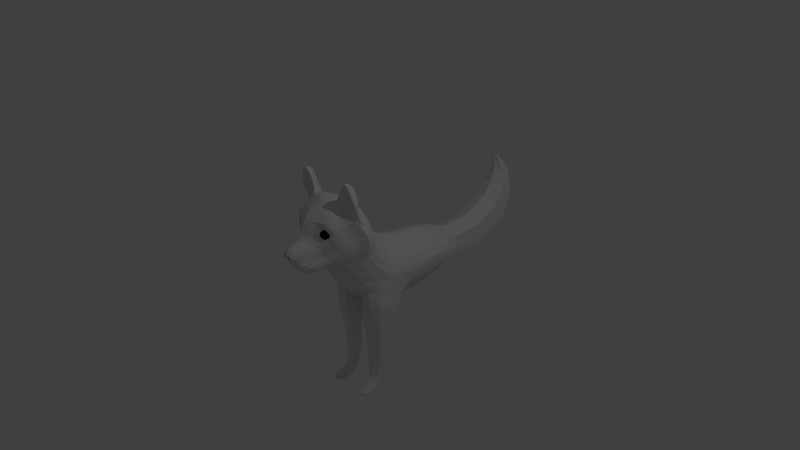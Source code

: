 # Source: husky2.blend  (saved by Blender 2.79.0; exported with 4.5.12 LTS)
import bpy
from mathutils import Matrix  # noqa: F401  (used for matrix-valued properties, if any)

bpy.ops.wm.read_factory_settings(use_empty=True)
scene = bpy.context.scene
scene.name = 'Scene'

# ---- collections
col_collection_1 = bpy.data.collections.new('Collection 1'); scene.collection.children.link(col_collection_1)

# ---- world
world_world = bpy.data.worlds.new('World'); scene.world = world_world
world_world.color = (0.05088, 0.05088, 0.05088)
world_world.use_sun_shadow = False
world_world.sun_shadow_jitter_overblur = 0.0
world_world.cycles.sampling_method = 'MANUAL'

# ---- cameras
cam_camera = bpy.data.cameras.new('Camera')
cam_camera.clip_end = 100.0
cam_camera.lens = 35.0
cam_camera.sensor_width = 32.0
cam_camera.sensor_height = 18.0
cam_camera.ortho_scale = 7.314
cam_camera.dof.focus_distance = 0.0
cam_camera.dof.aperture_fstop = 128.0

# ---- lights
light_lamp = bpy.data.lights.new('Lamp', 'POINT')
light_lamp.transmission_factor = 0.0
light_lamp.cutoff_distance = 30.0
light_lamp.energy = 100.0
light_lamp.shadow_buffer_clip_start = 1.001
light_lamp.shadow_soft_size = 0.1
light_lamp.shadow_maximum_resolution = 0.006
light_lamp.use_absolute_resolution = True

# ---- meshes
me_plane = bpy.data.meshes.new('Plane')
me_plane.from_pydata([(-1.429, -3.61, -5.341), (-1.569, -3.738, -5.195), (-1.704, -3.839, -5.135), (-1.699, -3.98, -5.102), (-1.676, -4.159, -5.175), (-1.591, -4.327, -5.275), (-1.396, -4.443, -5.341), (-1.205, -4.327, -5.421), (-1.098, -4.159, -5.514), (-1.065, -3.98, -5.54), (-1.093, -3.823, -5.527), (-1.2, -3.643, -5.401), (-1.441, -3.475, -5.345), (-1.63, -3.647, -5.148), (-1.811, -3.783, -5.068), (-1.803, -3.972, -5.023), (-1.774, -4.213, -5.121), (-1.659, -4.439, -5.255), (-1.396, -4.595, -5.345), (-1.14, -4.439, -5.452), (-0.9964, -4.213, -5.577), (-0.9517, -3.972, -5.613), (-0.989, -3.761, -5.595), (-1.133, -3.52, -5.425), (-1.365, -3.269, -5.412), (-1.662, -3.443, -5.165), (-1.918, -3.727, -5.001), (-1.908, -3.964, -4.944), (-1.871, -4.267, -5.068), (-1.766, -4.517, -5.236), (-1.372, -4.794, -5.349), (-0.91, -4.55, -5.541), (-0.8157, -4.337, -5.655), (-0.6876, -3.972, -5.736), (-0.6182, -3.628, -5.768), (-1.03, -3.351, -5.601), (-1.247, -2.884, -5.596), (-1.657, -3.143, -5.156), (-1.972, -3.558, -4.897), (-2.028, -3.901, -4.8), (-1.962, -4.339, -4.978), (-1.8, -4.646, -5.159), (-1.409, -4.88, -5.338), (-0.923, -4.869, -5.565), (-0.6054, -3.198, -6.035), (-0.9388, -3.033, -5.855), (-0.3004, -3.687, -6.237), (-0.2802, -3.389, -6.542), (0.0, -3.727, -6.462), (0.0, -3.464, -6.753), (-0.4246, -4.58, -5.947), (-0.4347, -4.859, -5.847), (0.0, -4.592, -6.162), (0.0, -4.86, -6.033), (-1.889, -2.236, -4.703), (-1.686, -2.287, -5.007), (-1.752, -2.547, -4.901), (-1.943, -2.596, -4.679), (-1.01, -2.554, -6.057), (-0.5014, -2.985, -7.067), (-0.8191, -2.772, -6.345), (-0.2404, -3.158, -7.159), (0.0, -3.27, -7.153), (-1.256, -2.59, -5.578), (-1.081, -2.339, -5.961), (-1.247, -2.414, -5.531), (-1.134, -2.19, -5.901), (-1.241, -2.32, -5.49), (-1.117, -2.118, -5.867), (-0.8499, -2.345, -6.458), (-0.9263, -2.127, -6.349), (-0.527, -2.377, -7.295), (-0.7297, -1.952, -6.785), (-0.418, -2.249, -7.369), (-0.5518, -1.874, -7.101), (-0.2294, -2.185, -7.485), (-0.3003, -1.799, -7.245), (0.0, -2.084, -7.531), (0.0, -1.823, -7.386), (-1.511, -2.801, -5.264), (-1.837, -3.056, -4.893), (-1.671, -2.866, -5.027), (-1.915, -2.866, -4.737), (-1.701, -2.761, -4.899), (-1.589, -1.872, -5.12), (-1.48, -2.031, -5.297), (-1.362, -1.618, -5.551), (-1.313, -1.797, -5.677), (-1.209, -1.444, -5.937), (-1.194, -1.615, -6.06), (-1.039, -1.315, -6.262), (-1.029, -1.481, -6.41), (-0.7938, -1.23, -6.505), (-0.7812, -1.396, -6.668), (-0.4646, -1.165, -6.677), (-0.4515, -1.342, -6.839), (0.0, -1.157, -6.745), (0.0, -1.328, -6.916), (-1.366, -2.192, -5.407), (-1.248, -1.968, -5.779), (-1.265, -2.258, -5.461), (-1.144, -2.053, -5.837), (-1.615, -1.677, -4.94), (-1.364, -1.449, -5.427), (-1.522, -1.475, -4.754), (-1.269, -1.291, -5.338), (-1.124, -1.204, -4.935), (-0.9818, -1.117, -5.413), (-0.6309, -0.9968, -4.997), (-0.5411, -0.9672, -5.459), (0.0, -0.9363, -5.018), (0.0, -0.9031, -5.48), (-1.201, -1.301, -5.81), (-1.15, -1.204, -5.694), (-1.022, -1.177, -6.103), (-0.7929, -1.1, -6.347), (-0.4986, -1.015, -6.535), (-0.4586, -0.957, -6.253), (0.0, -1.011, -6.572), (0.0, -0.9205, -6.304), (-1.963, -1.987, -4.446), (-2.045, -1.796, -4.1), (-2.092, -4.107, -4.651), (-1.996, -4.498, -4.853), (-1.805, -4.804, -5.045), (-1.366, -5.082, -5.22), (-0.8703, -5.094, -5.434), (-0.422, -5.135, -5.671), (0.0, -5.145, -5.832), (-2.127, -4.283, -4.457), (-2.0, -4.63, -4.655), (-1.786, -5.025, -4.789), (-1.344, -5.387, -4.957), (-0.8882, -5.463, -5.118), (-0.4308, -5.492, -5.297), (0.0, -5.502, -5.417), (-2.166, -2.457, -4.313), (-2.216, -2.277, -4.083), (-2.278, -2.164, -3.741), (-2.286, -2.615, -4.119), (-2.346, -2.562, -3.902), (-2.42, -2.522, -3.555), (-2.15, -3.515, -4.53), (-2.224, -3.689, -4.324), (-2.28, -3.87, -4.054), (-2.237, -3.166, -4.316), (-2.322, -3.282, -4.064), (-2.389, -3.409, -3.74), (-2.278, -2.85, -4.181), (-2.364, -2.902, -3.917), (-2.456, -2.945, -3.569), (-2.042, -3.298, -4.7), (-2.114, -3.02, -4.526), (-2.152, -2.73, -4.411), (-0.3866, -4.309, -6.036), (-0.3369, -3.995, -6.108), (0.0, -4.312, -6.248), (0.0, -4.014, -6.318), (-0.779, -2.561, -6.566), (-0.5811, -2.63, -7.117), (-0.4664, -3.007, -7.155), (-0.2348, -3.136, -7.235), (0.0, -3.208, -7.3), (-0.5145, -2.387, -7.336), (-0.4164, -2.257, -7.413), (-0.2266, -2.199, -7.533), (0.0, -2.194, -7.595), (-0.5645, -2.629, -7.188), (-0.218, -3.045, -7.421), (0.0, -3.117, -7.458), (-0.1811, -2.907, -7.606), (0.0, -2.96, -7.665), (-0.1526, -2.764, -7.706), (0.0, -2.811, -7.772), (-0.1001, -2.655, -7.745), (0.0, -2.693, -7.783), (-0.09222, -2.562, -7.727), (0.0, -2.561, -7.751), (-0.1688, -2.42, -7.677), (0.0, -2.371, -7.686), (-0.3354, -2.422, -7.644), (-0.4028, -2.477, -7.641), (-0.3154, -2.707, -7.703), (-0.3594, -2.839, -7.56), (-0.4248, -2.941, -7.391), (-0.5134, -2.731, -7.342), (-0.4574, -2.616, -7.538), (-0.395, -2.585, -7.689), (-1.543, -2.385, -5.154), (-1.657, -2.552, -5.03), (-1.453, -2.613, -5.282), (-1.616, -2.727, -5.096), (-1.668, -2.689, -5.006), (-1.473, -2.426, -5.218), (-1.598, -2.551, -5.101), (-1.463, -2.497, -5.258), (-1.594, -2.614, -5.124), (-1.645, -2.631, -5.068), (-1.545, -2.554, -5.129), (-1.425, -2.455, -5.228), (-1.161, -2.29, -5.461), (-1.015, -2.096, -5.847), (-1.042, -1.993, -6.3), (-1.029, -1.941, -6.271), (-1.162, -1.779, -6.18), (-1.06, -1.878, -6.241), (-0.9115, -1.942, -6.257), (-0.8962, -1.838, -6.706), (-0.888, -1.808, -6.679), (-1.016, -1.647, -6.577), (-0.9134, -1.756, -6.653), (-0.7389, -1.85, -6.676), (-0.6665, -1.759, -6.995), (-0.6567, -1.737, -6.956), (-0.7685, -1.566, -6.854), (-0.6785, -1.685, -6.93), (-0.5176, -1.795, -6.936), (-0.3606, -1.718, -7.158), (-0.3596, -1.704, -7.082), (-0.4273, -1.52, -7.001), (-0.3741, -1.648, -7.047), (-0.2831, -1.755, -7.004), (0.0, -1.716, -7.259), (0.0, -1.689, -7.15), (0.0, -1.493, -7.058), (0.0, -1.618, -7.092), (0.0, -1.706, -7.054), (-0.1611, -2.835, -7.179), (-0.1001, -2.744, -7.196), (-0.09222, -2.65, -7.179), (-0.1688, -2.509, -7.129), (-0.3354, -2.511, -7.096), (-0.4028, -2.566, -7.092), (-0.3154, -2.795, -7.155), (-0.395, -2.673, -7.141), (-0.8935, -1.086, -5.865), (0.0, -0.8927, -5.925), (-0.4906, -0.9516, -5.896), (-0.758, -1.024, -6.181), (-1.613, -1.452, -4.269), (-1.192, -1.21, -4.516), (-0.6361, -1.039, -4.566), (0.0, -0.9328, -4.594), (-2.082, -1.783, -3.689), (-2.275, -4.557, -4.006), (-2.064, -4.906, -4.238), (-1.772, -5.265, -4.403), (-1.375, -5.577, -4.549), (-0.943, -5.752, -4.69), (-0.465, -5.821, -4.844), (0.0, -5.856, -4.944), (-2.388, -2.137, -3.324), (-2.587, -2.495, -3.103), (-2.448, -4.098, -3.643), (-2.576, -3.555, -3.309), (-2.664, -2.969, -3.119), (-1.671, -1.195, -3.969), (-1.253, -0.9783, -4.199), (-0.6069, -0.8167, -4.199), (0.0, -0.737, -4.247), (-2.255, -1.603, -3.168), (-2.627, -4.86, -3.561), (-2.272, -5.153, -3.809), (-1.832, -5.492, -4.003), (-1.429, -5.827, -4.17), (-1.042, -6.056, -4.228), (-0.4983, -6.118, -4.41), (0.0, -6.183, -4.515), (-2.573, -2.078, -2.987), (-2.934, -2.401, -2.557), (-2.821, -4.324, -3.121), (-3.034, -3.67, -2.77), (-3.06, -2.92, -2.574), (-0.5204, -6.222, -3.952), (0.0, -6.323, -4.078), (-2.804, -4.763, -3.106), (-2.372, -5.303, -3.586), (-1.833, -5.672, -3.75), (-1.496, -6.091, -3.969), (-2.842, -5.997, -3.725), (-2.909, -6.062, -3.687), (-2.746, -6.772, -3.933), (-2.782, -6.815, -3.88), (-2.463, -7.744, -4.102), (-2.485, -7.734, -4.012), (-2.168, -7.818, -4.09), (-2.121, -7.819, -4.03), (-1.694, -7.033, -3.935), (-1.635, -7.134, -3.983), (-1.516, -6.494, -3.905), (-1.404, -6.631, -3.996), (-1.104, -6.107, -3.716), (-2.302, -5.711, -3.507), (-2.014, -5.786, -3.512), (-2.445, -6.062, -3.523), (-1.901, -6.252, -3.522), (-2.531, -6.622, -3.538), (-1.988, -6.747, -3.53), (-2.44, -6.892, -3.665), (-2.12, -7.007, -3.679), (-2.441, -7.374, -3.939), (-2.177, -7.439, -3.926), (-1.838, -6.832, -3.686), (-1.746, -6.291, -3.701), (-2.709, -6.012, -3.593), (-2.646, -6.67, -3.721), (-1.286, -6.277, -4.053), (-2.727, -5.3, -3.569), (-2.879, -5.43, -3.49), (-0.3154, -2.723, -7.603), (-0.1611, -2.763, -7.627), (-0.09222, -2.578, -7.627), (-0.1688, -2.436, -7.577), (-0.3354, -2.438, -7.544), (-0.4028, -2.493, -7.54), (-0.1001, -2.671, -7.645), (-0.395, -2.601, -7.589), (-2.803, -5.038, -3.308), (-1.351, -6.244, -3.756), (-1.451, -6.602, -3.772), (-1.655, -7.102, -3.742), (-2.088, -7.687, -3.709), (-2.494, -7.609, -3.679), (-2.458, -7.462, -3.475), (-2.142, -7.528, -3.459), (-2.367, -6.612, -3.116), (-2.06, -6.71, -3.205), (-2.347, -6.248, -3.026), (-2.01, -6.375, -3.143), (-2.256, -6.017, -2.985), (-2.0, -6.135, -3.071), (-2.636, -6.678, -3.29), (-2.593, -6.138, -3.13), (-2.73, -6.802, -3.577), (-2.796, -6.109, -3.413), (-1.649, -6.453, -3.343), (-2.303, -5.805, -2.916), (-1.737, -6.016, -3.089), (-1.742, -6.919, -3.445), (-2.168, -7.049, -3.27), (-2.329, -7.029, -3.274), (-2.726, -5.576, -3.224), (-2.619, -5.254, -3.039), (-2.108, -5.582, -2.898), (-1.631, -5.812, -3.125), (-2.116, -4.866, -2.384), (0.0, -4.146, -1.118), (0.0, -3.654, -0.8754), (-2.371, -3.813, -1.901), (-2.381, -3.324, -1.714), (-2.82, -3.172, -2.062), (-2.778, -3.732, -2.245), (-2.492, -4.949, -2.817), (-2.054, -5.396, -2.882), (-1.528, -5.726, -3.068), (-0.4843, -5.886, -2.93), (0.0, -5.95, -2.983), (-0.4689, -5.595, -2.388), (0.0, -5.649, -2.409), (-0.4604, -5.161, -1.902), (0.0, -5.204, -1.893), (-1.35, -5.335, -2.278), (-1.423, -5.55, -2.679), (-1.839, -5.263, -2.54), (-1.02, -5.957, -3.306), (-0.966, -5.745, -2.82), (-0.9276, -5.473, -2.342), (0.0, -6.187, -3.569), (-0.5021, -6.115, -3.487), (0.0, -4.675, -1.456), (-2.265, -4.341, -2.152), (-2.616, -4.337, -2.575), (-1.385, -3.98, -1.361), (-0.9071, -4.063, -1.252), (-0.4499, -4.117, -1.163), (-0.433, -3.631, -0.9318), (-0.8805, -3.589, -1.042), (-1.363, -3.53, -1.195), (-1.38, -4.486, -1.64), (-0.9127, -4.573, -1.556), (-0.4563, -4.641, -1.488), (-1.358, -4.968, -1.95), (-0.9154, -5.07, -1.922), (-1.907, -3.435, -1.43), (-1.936, -3.886, -1.598), (-1.865, -4.389, -1.837), (-1.771, -4.866, -2.079), (-1.665, -5.184, -2.261), (-1.76, -0.863, -3.599), (-1.274, -0.5999, -3.908), (-0.6628, -0.4309, -3.987), (0.0, -0.262, -3.957), (-2.767, -2.691, -1.904), (-2.207, -1.186, -2.916), (-2.651, -1.957, -2.431), (-2.469, -1.457, -2.188), (-2.578, -2.156, -1.784), (-2.443, -1.708, -1.59), (0.0, -3.195, -0.6728), (-2.327, -2.829, -1.545), (-0.404, -3.169, -0.7318), (-0.8251, -3.123, -0.8511), (-1.272, -3.06, -1.015), (-1.846, -2.955, -1.257), (0.0, -2.789, -0.4903), (-2.222, -2.36, -1.389), (-0.3777, -2.764, -0.5615), (-0.7757, -2.7, -0.678), (-1.195, -2.583, -0.8275), (-1.757, -2.475, -1.073), (0.0, -2.357, -0.1575), (-2.147, -1.916, -1.15), (-0.3645, -2.367, -0.2745), (-0.7576, -2.293, -0.3915), (-1.191, -2.227, -0.6149), (-1.703, -2.111, -0.8647), (0.0, -1.78, 0.4803), (-0.3428, -1.751, 0.4017), (-0.7465, -1.655, 0.2907), (-1.199, -1.453, 0.189), (0.0, -1.09, 1.983), (-0.3221, -1.038, 1.922), (-0.7251, -0.9243, 1.788), (-1.2, -0.7298, 1.563), (0.0, -0.8143, 3.208), (-0.3224, -0.7602, 3.133), (-0.7273, -0.6544, 2.997), (-1.186, -0.4731, 2.753), (0.0, -0.5897, 4.744), (-0.3496, -0.5379, 4.692), (-0.7506, -0.4344, 4.638), (-1.197, -0.2764, 4.599), (0.0, -0.3663, 5.973), (-0.3814, -0.3221, 5.96), (-0.7773, -0.1913, 6.062), (-1.207, 0.01922, 6.117), (-1.228, 0.3307, -3.322), (-0.6309, 0.5533, -3.456), (0.0, 0.7459, -3.433), (-1.123, 2.774, -1.633), (-0.5684, 2.233, -2.496), (0.0, 2.307, -2.398), (-0.9544, 3.584, -0.5775), (-0.5309, 3.584, -0.5834), (0.0, 3.589, -0.5354), (-1.174, 3.908, 0.6798), (-0.597, 4.489, 1.636), (0.0, 4.478, 1.588), (-1.225, 3.861, 3.917), (-0.6345, 4.283, 3.833), (0.0, 4.38, 3.766), (-1.126, 3.521, 5.984), (-0.594, 3.85, 5.846), (0.0, 3.98, 5.705), (-2.188, -0.3875, -2.292), (-2.401, -0.6433, -1.584), (-2.397, -0.9517, -1.021), (-2.434, 1.974, -1.078), (-2.541, 0.2241, -0.684), (-2.427, -0.1283, -0.3344), (-2.659, 2.367, 0.01102), (-2.606, 0.9118, 0.6727), (-2.434, 0.4681, 0.8601), (-2.482, 2.874, 1.013), (-2.56, 1.4, 2.318), (-2.467, 0.8263, 2.409), (-2.19, 2.32, 4.115), (-2.387, 1.584, 4.134), (-2.412, 0.9326, 4.266), (-2.076, 2.263, 5.939), (-2.275, 1.631, 5.774), (-2.282, 1.063, 5.86), (-1.75, -0.0559, -3.009), (-1.857, 2.046, -1.758), (-0.9603, 5.153, -1.53), (-1.927, 3.448, 1.268), (-1.762, 3.16, 4.126), (-1.613, 2.921, 6.092), (-2.115, -1.182, -0.5259), (-1.693, -1.315, -0.08754), (-2.139, -0.5172, 0.1266), (-1.714, -0.8292, 0.4205), (-2.151, -0.01039, 1.158), (-1.718, -0.4079, 1.355), (-2.161, 0.3078, 2.588), (-1.72, -0.09666, 2.616), (-2.127, 0.4705, 4.394), (-1.711, 0.08354, 4.609), (-2.056, 0.6435, 5.885), (-1.686, 0.2846, 6.091), (0.0, 0.02912, 7.292), (0.0, -0.1685, 6.717), (-0.727, -1.247, 0.8937), (-1.196, -1.078, 0.6634), (-0.3185, -1.35, 1.029), (0.0, -1.394, 1.104), (-1.205, 0.9277, 10.88), (0.0, 0.3713, 10.48), (-1.205, 0.5686, 11.91), (0.0, -0.01782, 11.82), (-1.205, 2.012, 11.2), (-1.205, 1.771, 12.26), (-1.205, 2.586, 11.38), (-1.205, 2.227, 12.41), (0.0, 2.676, 11.26), (0.0, 2.26, 12.65), (-1.205, -0.3193, 13.5), (0.0, -0.8033, 13.12), (-1.205, 0.7136, 14.21), (-1.205, 1.101, 14.49), (0.0, 1.071, 14.4), (-1.054, -1.662, 14.47), (0.0, -1.863, 14.04), (-1.054, -1.164, 15.19), (-1.054, -0.9815, 15.48), (0.0, -0.8611, 15.45), (-0.6157, -2.879, 14.72), (0.0, -2.98, 14.37), (-0.6157, -2.778, 15.4), (-0.4846, -2.747, 15.67), (0.0, -2.714, 15.51), (-0.2226, -4.331, 14.33), (0.0, -4.134, 14.31), (-0.2226, -4.453, 14.35), (-0.2226, -4.411, 14.42), (0.0, -4.175, 14.63), (-1.205, 0.9758, 8.429), (0.0, 0.4559, 8.584), (-1.205, 1.978, 8.949), (-1.205, 2.506, 9.239), (0.0, 2.731, 9.605), (-1.14, 0.6682, 7.642), (0.0, 0.2911, 7.817), (-1.422, 1.923, 8.31), (-1.075, 2.73, 8.144), (0.0, 2.99, 8.74), (0.0, -4.516, 14.32), (-0.6536, 0.05608, 7.083), (-0.3693, -0.1585, 6.665), (0.0, 3.669, 7.157), (0.0, 3.388, 8.108), (-0.6504, 3.37, 7.738), (-0.3592, 3.624, 7.174), (-2.094, 1.338, 6.833), (-1.819, 1.694, 7.597), (-1.729, 0.8551, 7.178), (-1.89, 2.265, 7.395), (-2.133, 1.738, 6.764), (-1.987, 0.9234, 6.715), (-1.046, 3.626, -1.656), (-0.7951, 4.182, -0.7331), (-1.119, 4.37, 0.3371), (-2.553, 3.094, -1.191), (-2.73, 3.398, -0.2227), (-2.626, 3.692, 0.6385), (-1.925, 3.214, -1.744), (-0.9656, 6.8, -1.203), (-2.02, 4.128, 0.8414), (-0.7524, 5.387, -0.7431), (-1.03, 5.45, 0.166), (-2.39, 4.956, -1.152), (-2.546, 5.051, -0.3555), (-2.449, 5.18, 0.3902), (-1.78, 5.001, -1.594), (-0.8924, 8.869, -1.025), (-1.862, 5.345, 0.5736), (-0.7549, 6.888, -0.6802), (-1.027, 6.885, -0.05679), (-2.102, 6.754, -0.9543), (-2.284, 6.793, -0.4256), (-2.152, 6.815, 0.09127), (-1.544, 6.766, -1.249), (-0.9329, 9.706, -1.059), (-1.616, 6.856, 0.2178), (-0.735, 8.878, -0.6259), (-0.9357, 8.908, -0.1254), (-1.945, 8.847, -0.8525), (-2.16, 8.84, -0.4292), (-2.024, 8.878, -0.007943), (-1.418, 8.864, -1.085), (-1.024, 10.19, -1.085), (-1.51, 8.776, 0.08849), (-0.8026, 9.816, -0.7553), (-1.039, 10.0, -0.3273), (-1.846, 9.72, -0.9382), (-2.035, 9.83, -0.6063), (-1.908, 10.0, -0.2397), (-1.403, 9.673, -1.139), (-1.213, 10.74, -1.538), (-1.491, 9.951, -0.1569), (-0.8717, 10.33, -0.813), (-1.155, 10.39, -0.3575), (-1.845, 10.19, -0.9801), (-2.096, 10.32, -0.6508), (-1.842, 10.4, -0.3474), (-1.421, 10.16, -1.156), (-1.258, 10.91, -1.82), (-1.503, 10.26, -0.2173), (-1.071, 11.11, -1.391), (-1.141, 11.41, -1.41), (-1.756, 10.75, -1.586), (-1.943, 11.12, -1.487), (-1.878, 11.41, -1.41), (-1.476, 10.69, -1.603), (-1.961, 11.21, -2.063), (-1.508, 11.27, -0.7896), (-1.073, 11.21, -1.626), (-1.152, 11.41, -1.486), (-1.74, 10.91, -1.905), (-1.96, 11.2, -1.828), (-1.87, 11.41, -1.486), (-1.492, 10.83, -1.893), (-1.504, 10.66, -0.3524), (-1.171, 11.44, -2.251), (-1.171, 11.19, -2.251), (-1.837, 11.44, -2.024), (-1.867, 11.19, -2.251), (-1.867, 11.44, -2.251), (-1.092, 11.23, -2.066), (-1.747, 11.19, -2.251), (-1.647, 11.04, -0.5755), (-1.155, 1.803, -2.2), (-0.9906, 3.187, -0.4993), (-1.189, 3.781, 1.64), (-2.374, 0.81, -1.245), (-2.625, 1.535, 0.3601), (-2.4, 2.246, 2.06), (-1.772, 1.03, -2.233), (-1.816, 3.2, 2.357), (-1.291, 11.44, -2.251), (-1.362, 11.03, -0.5812), (-1.291, 11.19, -2.251), (-1.486, 11.19, -2.343), (-1.747, 11.44, -2.251), (-1.486, 11.44, -2.343), (-1.293, 11.41, -1.786), (-1.513, 11.41, -1.907), (-1.729, 11.41, -1.786), (-1.308, 11.41, -1.259), (-1.517, 11.41, -1.384), (-1.719, 11.41, -1.259), (-1.837, 11.44, -2.145), (-1.898, 11.15, -2.169), (-1.366, 11.19, -2.343), (-1.366, 11.44, -2.343), (-1.855, 11.24, -2.312), (-1.855, 11.44, -2.312), (-1.759, 11.24, -2.312), (-1.759, 11.44, -2.312), (-1.819, 11.41, -2.383), (-1.819, 11.44, -2.383), (-1.795, 11.41, -2.383), (-1.795, 11.44, -2.383), (-1.576, 11.44, -2.191), (-1.637, 11.44, -2.191), (-1.697, 11.15, -2.261), (-1.516, 11.15, -2.261), (-1.474, 11.24, -2.404), (-1.396, 11.44, -2.07), (-1.474, 11.44, -2.404), (-1.731, 11.08, -2.093), (-1.141, 11.15, -2.169), (-1.195, 11.44, -2.145), (-1.396, 11.44, -2.191), (-1.322, 11.15, -2.169), (-1.378, 11.24, -2.404), (-1.378, 11.44, -2.404), (-1.438, 11.41, -2.475), (-1.438, 11.44, -2.475), (-1.414, 11.41, -2.475), (-1.414, 11.44, -2.475), (-1.637, 11.44, -2.07), (-1.503, 11.01, -2.08), (-1.594, 11.44, -2.475), (-1.594, 11.41, -2.475), (-1.619, 11.44, -2.475), (-1.619, 11.41, -2.475), (-1.558, 11.44, -2.404), (-1.558, 11.24, -2.404), (-1.655, 11.44, -2.404), (-1.655, 11.24, -2.404), (-1.546, 11.44, -2.343), (-1.546, 11.19, -2.343), (-1.667, 11.44, -2.343), (-1.667, 11.19, -2.343), (-1.279, 11.24, -2.312), (-1.279, 11.44, -2.312), (-1.183, 11.24, -2.312), (-1.183, 11.44, -2.312), (-1.243, 11.41, -2.383), (-1.243, 11.44, -2.383), (-1.219, 11.41, -2.383), (-1.219, 11.44, -2.383), (-1.195, 11.44, -2.024), (-1.288, 11.06, -2.076), (-1.111, 10.46, -1.243), (-1.45, 10.45, -1.294), (-1.104, 11.04, -0.9256), (-0.9425, 10.75, -1.043), (-2.057, 10.8, -0.9662), (-1.815, 10.49, -1.199), (-1.914, 11.07, -0.8162), (-1.713, 11.31, -1.021), (-1.519, 11.4, -1.165), (-1.314, 11.29, -1.039), (-1.336, 11.15, -2.261), (-1.322, 11.44, -2.169), (-1.717, 11.44, -2.169), (-1.717, 11.15, -2.169), (-1.141, 11.44, -2.169), (-1.136, 11.44, -2.0), (-1.898, 11.44, -2.169), (-1.89, 11.44, -2.0), (-1.777, 11.44, -2.145), (-1.255, 11.44, -2.145), (-1.777, 11.44, -2.024), (-1.576, 11.44, -2.07), (-1.255, 11.44, -2.024), (-1.707, 11.17, -2.215), (-1.707, 11.42, -2.215), (-1.329, 11.19, -2.215), (-1.329, 11.41, -2.215), (-1.706, 11.44, -2.0), (-1.456, 11.44, -2.07), (-1.456, 11.44, -2.191), (-1.697, 11.44, -2.261), (-1.336, 11.44, -2.261), (-1.516, 11.44, -2.261), (-1.518, 11.44, -2.0), (-1.33, 11.44, -2.0)], [], [(7, 19, 18, 6), (4, 16, 15, 3), (11, 23, 22, 10), (1, 13, 12, 0), (8, 20, 19, 7), (5, 17, 16, 4), (0, 12, 23, 11), (2, 14, 13, 1), (9, 21, 20, 8), (6, 18, 17, 5), (3, 15, 14, 2), (10, 22, 21, 9), (12, 24, 35, 23), (14, 26, 25, 13), (21, 33, 32, 20), (18, 30, 29, 17), (15, 27, 26, 14), (22, 34, 33, 21), (19, 31, 30, 18), (16, 28, 27, 15), (23, 35, 34, 22), (13, 25, 24, 12), (20, 32, 31, 19), (17, 29, 28, 16), (29, 41, 40, 28), (24, 36, 45, 35), (26, 38, 37, 25), (30, 42, 41, 29), (27, 39, 38, 26), (31, 43, 42, 30), (28, 40, 39, 27), (35, 45, 44, 34), (25, 37, 36, 24), (44, 47, 46, 34), (47, 49, 48, 46), (31, 50, 51, 43), (50, 52, 53, 51), (87, 86, 88, 89), (89, 88, 90, 91), (85, 84, 86, 87), (55, 54, 84, 85), (56, 57, 54, 55), (83, 82, 57, 56), (45, 36, 58, 60), (44, 45, 60, 59), (61, 47, 44, 59), (62, 49, 47, 61), (58, 36, 63, 64), (64, 63, 65, 66), (66, 65, 67, 68), (58, 64, 70, 69), (69, 70, 72, 71), (71, 72, 74, 73), (73, 74, 76, 75), (75, 76, 78, 77), (79, 63, 36, 37), (79, 37, 80, 81), (81, 80, 82, 83), (91, 90, 92, 93), (93, 92, 94, 95), (95, 94, 96, 97), (85, 87, 99, 98), (98, 99, 101, 100), (86, 84, 102, 103), (103, 102, 104, 105), (105, 104, 106, 107), (107, 106, 108, 109), (109, 108, 110, 111), (116, 115, 238, 117), (116, 117, 119, 118), (116, 118, 96, 94), (115, 116, 94, 92), (114, 115, 92, 90), (112, 114, 90, 88), (103, 112, 88, 86), (104, 102, 120, 121), (84, 54, 120, 102), (42, 43, 126, 125), (43, 51, 127, 126), (40, 41, 124, 123), (51, 53, 128, 127), (41, 42, 125, 124), (39, 40, 123, 122), (127, 128, 135, 134), (125, 126, 133, 132), (123, 124, 131, 130), (126, 127, 134, 133), (124, 125, 132, 131), (122, 123, 130, 129), (120, 54, 136, 137), (121, 120, 137, 138), (137, 136, 139, 140), (138, 137, 140, 141), (122, 129, 144, 143), (39, 122, 143, 142), (143, 144, 147, 146), (142, 143, 146, 145), (146, 147, 150, 149), (145, 146, 149, 148), (140, 139, 148, 149), (141, 140, 149, 150), (145, 148, 153, 152), (142, 145, 152, 151), (139, 136, 153, 148), (153, 136, 54, 57), (152, 153, 57, 82), (151, 152, 82, 80), (151, 80, 37, 38), (142, 151, 38, 39), (32, 33, 155, 154), (154, 155, 157, 156), (50, 31, 32, 154), (52, 50, 154, 156), (155, 33, 34, 46), (157, 155, 46, 48), (58, 69, 158, 60), (69, 71, 159, 158), (158, 159, 59, 60), (62, 61, 161, 162), (73, 75, 165, 164), (59, 159, 167, 160), (61, 59, 160, 161), (75, 77, 166, 165), (159, 71, 163, 167), (71, 73, 164, 163), (162, 161, 168, 169), (169, 168, 170, 171), (171, 170, 172, 173), (168, 161, 160, 184), (173, 172, 174, 175), (175, 174, 176, 177), (177, 176, 178, 179), (165, 166, 179, 178), (180, 181, 163, 164), (178, 180, 164, 165), (170, 168, 184, 183), (172, 170, 183, 182), (186, 187, 182, 183), (185, 186, 183, 184), (167, 185, 184, 160), (163, 186, 185, 167), (181, 187, 186, 163), (83, 56, 189, 192), (79, 81, 191, 190), (56, 55, 188, 189), (81, 83, 192, 191), (190, 191, 196, 195), (189, 188, 193, 194), (191, 192, 197, 196), (192, 189, 194, 197), (63, 79, 190, 65), (65, 190, 195, 67), (98, 100, 193, 188), (85, 98, 188, 55), (198, 196, 197, 194), (198, 199, 195, 196), (193, 199, 198, 194), (100, 101, 201, 200), (193, 100, 200, 199), (67, 195, 199, 200), (68, 67, 200, 201), (66, 68, 203, 202), (201, 101, 205, 206), (101, 99, 204, 205), (68, 201, 206, 203), (206, 205, 210, 211), (202, 203, 208, 207), (203, 206, 211, 208), (205, 204, 209, 210), (211, 210, 215, 216), (207, 208, 213, 212), (208, 211, 216, 213), (210, 209, 214, 215), (216, 215, 220, 221), (212, 213, 218, 217), (213, 216, 221, 218), (215, 214, 219, 220), (221, 220, 225, 226), (217, 218, 223, 222), (218, 221, 226, 223), (220, 219, 224, 225), (204, 99, 87, 89), (209, 204, 89, 91), (214, 209, 91, 93), (219, 214, 93, 95), (224, 219, 95, 97), (70, 64, 66, 202), (72, 70, 202, 207), (74, 72, 207, 212), (76, 74, 212, 217), (78, 76, 217, 222), (310, 309, 233, 227), (312, 311, 229, 230), (314, 313, 231, 232), (315, 310, 227, 228), (316, 314, 232, 234), (311, 315, 228, 229), (309, 316, 234, 233), (313, 312, 230, 231), (228, 227, 230, 229), (231, 230, 227, 233), (232, 231, 233, 234), (236, 119, 117, 237), (111, 236, 237, 109), (107, 109, 237, 235), (113, 235, 114, 112), (117, 238, 235, 237), (115, 114, 235, 238), (105, 113, 112, 103), (107, 235, 113, 105), (108, 106, 240, 241), (104, 121, 243, 239), (138, 141, 252, 251), (129, 130, 245, 244), (147, 144, 253, 254), (130, 131, 246, 245), (110, 108, 241, 242), (131, 132, 247, 246), (121, 138, 251, 243), (144, 129, 244, 253), (141, 150, 255, 252), (132, 133, 248, 247), (106, 104, 239, 240), (133, 134, 249, 248), (134, 135, 250, 249), (150, 147, 254, 255), (239, 243, 260, 256), (251, 252, 269, 268), (244, 245, 262, 261), (253, 244, 261, 270), (245, 246, 263, 262), (254, 253, 270, 271), (246, 247, 264, 263), (255, 254, 271, 272), (247, 248, 265, 264), (240, 239, 256, 257), (252, 255, 272, 269), (248, 249, 266, 265), (241, 240, 257, 258), (249, 250, 267, 266), (242, 241, 258, 259), (243, 251, 268, 260), (266, 267, 274, 273), (273, 291, 265, 266), (261, 317, 275, 270), (263, 264, 278, 277), (262, 263, 277, 276), (180, 178, 312, 313), (280, 279, 281, 282), (282, 281, 283, 284), (284, 283, 285, 286), (286, 285, 287, 288), (288, 287, 289, 290), (276, 277, 293, 292), (292, 293, 295, 294), (294, 295, 297, 296), (296, 297, 299, 298), (298, 299, 301, 300), (300, 301, 285, 283), (297, 295, 303, 302), (294, 296, 305, 304), (297, 302, 301, 299), (296, 298, 300, 305), (293, 277, 303, 295), (294, 304, 276, 292), (287, 285, 301, 302), (287, 302, 303, 289), (277, 278, 289, 303), (281, 305, 300, 283), (276, 307, 261, 262), (279, 280, 308, 307), (281, 279, 304, 305), (304, 279, 307, 276), (182, 187, 316, 309), (176, 174, 315, 311), (187, 181, 314, 316), (174, 172, 310, 315), (181, 180, 313, 314), (178, 176, 311, 312), (172, 182, 309, 310), (265, 306, 278, 264), (290, 289, 278, 306), (307, 308, 317, 261), (291, 318, 306, 265), (339, 326, 325, 340), (321, 322, 284, 286), (320, 321, 286, 288), (319, 320, 288, 290), (318, 319, 290, 306), (322, 321, 324, 323), (325, 326, 328, 327), (327, 328, 330, 329), (325, 327, 332, 331), (331, 332, 334, 333), (333, 334, 280, 282), (331, 333, 322, 323), (284, 322, 333, 282), (330, 328, 335, 337), (326, 338, 335, 328), (329, 330, 337, 336), (329, 336, 332, 327), (340, 325, 331, 323), (339, 340, 323, 324), (339, 324, 338, 326), (321, 320, 338, 324), (320, 319, 335, 338), (319, 318, 337, 335), (334, 332, 336, 341), (280, 334, 341, 308), (337, 318, 291, 344), (336, 337, 344, 343), (341, 336, 343, 342), (308, 341, 342, 317), (343, 344, 354, 353), (342, 343, 353, 352), (342, 352, 275, 317), (365, 366, 361, 362), (368, 367, 356, 355), (355, 356, 358, 357), (357, 358, 360, 359), (353, 354, 362, 363), (272, 271, 351, 350), (350, 351, 348, 349), (375, 374, 346, 347), (363, 345, 352, 353), (364, 365, 362, 354), (291, 364, 354, 344), (273, 274, 367, 368), (273, 368, 364, 291), (365, 364, 368, 355), (366, 365, 355, 357), (348, 351, 371, 370), (384, 383, 349, 348), (271, 270, 371, 351), (275, 352, 371, 270), (370, 371, 352, 345), (346, 374, 380, 369), (374, 373, 379, 380), (373, 372, 378, 379), (377, 372, 373, 376), (376, 373, 374, 375), (359, 360, 369, 380), (361, 366, 382, 381), (357, 359, 382, 366), (382, 359, 380, 379), (381, 382, 379, 378), (372, 377, 383, 384), (385, 384, 348, 370), (386, 385, 370, 345), (378, 372, 384, 385), (381, 378, 385, 386), (361, 381, 386, 387), (387, 386, 345, 363), (361, 387, 363, 362), (259, 258, 390, 391), (258, 257, 389, 390), (257, 256, 388, 389), (269, 272, 350, 392), (393, 388, 256, 260), (260, 268, 269, 394), (393, 260, 394, 395), (396, 394, 269, 392), (395, 394, 396, 397), (377, 376, 401, 402), (375, 347, 398, 400), (349, 383, 403, 399), (376, 375, 400, 401), (383, 377, 402, 403), (399, 403, 409, 405), (401, 400, 406, 407), (403, 402, 408, 409), (402, 401, 407, 408), (400, 398, 404, 406), (405, 409, 415, 411), (407, 406, 412, 413), (409, 408, 414, 415), (408, 407, 413, 414), (406, 404, 410, 412), (396, 405, 411, 397), (399, 405, 396, 392), (349, 399, 392, 350), (414, 413, 418, 419), (413, 412, 417, 418), (412, 410, 416, 417), (493, 492, 422, 423), (492, 494, 421, 422), (494, 495, 420, 421), (423, 422, 426, 427), (422, 421, 425, 426), (421, 420, 424, 425), (427, 426, 430, 431), (426, 425, 429, 430), (425, 424, 428, 429), (431, 430, 434, 435), (430, 429, 433, 434), (429, 428, 432, 433), (391, 390, 437, 438), (390, 389, 436, 437), (438, 437, 440, 441), (441, 440, 443, 444), (444, 443, 446, 447), (447, 446, 449, 450), (450, 449, 452, 453), (449, 448, 451, 452), (395, 397, 456, 455), (393, 395, 455, 454), (455, 456, 459, 458), (458, 459, 462, 461), (461, 462, 465, 464), (464, 465, 468, 467), (467, 468, 471, 470), (466, 467, 470, 469), (411, 415, 479, 478), (478, 479, 481, 480), (480, 481, 483, 482), (482, 483, 485, 484), (484, 485, 487, 486), (486, 487, 489, 488), (417, 416, 495, 494), (418, 417, 494, 492), (419, 418, 492, 493), (476, 477, 451, 448), (442, 439, 549, 550), (463, 475, 557, 554), (388, 472, 436, 389), (466, 469, 477, 476), (460, 463, 554, 553), (473, 457, 552, 555), (393, 454, 472, 388), (486, 488, 471, 468), (484, 486, 468, 465), (482, 484, 465, 462), (480, 482, 462, 459), (478, 480, 459, 456), (411, 478, 456, 397), (431, 435, 489, 487), (427, 431, 487, 485), (423, 427, 485, 483), (493, 423, 483, 481), (419, 493, 481, 479), (414, 419, 479, 415), (496, 497, 499, 498), (496, 498, 501, 500), (500, 501, 503, 502), (502, 503, 505, 504), (503, 501, 508, 509), (505, 503, 509, 510), (501, 498, 506, 508), (498, 499, 507, 506), (509, 508, 513, 514), (506, 507, 512, 511), (510, 509, 514, 515), (508, 506, 511, 513), (514, 513, 518, 519), (511, 512, 517, 516), (515, 514, 519, 520), (513, 511, 516, 518), (519, 518, 523, 524), (516, 517, 522, 521), (520, 519, 524, 525), (518, 516, 521, 523), (496, 500, 528, 526), (500, 502, 529, 528), (497, 496, 526, 527), (502, 504, 530, 529), (529, 530, 535, 534), (526, 528, 533, 531), (528, 529, 534, 533), (527, 526, 531, 532), (536, 523, 521, 522), (525, 524, 523, 536), (532, 531, 537, 490), (435, 434, 537, 531), (491, 538, 433, 432), (490, 537, 538, 491), (433, 538, 537, 434), (451, 477, 534, 541), (540, 541, 534, 535), (539, 542, 541, 540), (541, 542, 452, 451), (452, 542, 539, 453), (544, 545, 531, 533), (435, 531, 545, 489), (533, 534, 546, 544), (534, 477, 469, 546), (471, 543, 547, 470), (543, 471, 488, 548), (470, 547, 546, 469), (544, 546, 547, 543), (545, 544, 543, 548), (489, 545, 548, 488), (554, 557, 565, 562), (550, 549, 474, 558), (555, 552, 560, 563), (552, 553, 561, 560), (445, 442, 550, 551), (439, 473, 555, 549), (457, 460, 553, 552), (475, 445, 551, 557), (563, 560, 568, 571), (560, 561, 569, 568), (565, 559, 567, 573), (474, 563, 571, 556), (553, 554, 562, 561), (551, 550, 558, 559), (549, 555, 563, 474), (557, 551, 559, 565), (573, 567, 575, 581), (556, 571, 579, 564), (567, 566, 574, 575), (569, 570, 578, 577), (558, 474, 556, 566), (562, 565, 573, 570), (561, 562, 570, 569), (559, 558, 566, 567), (577, 578, 586, 585), (578, 581, 589, 586), (574, 564, 572, 582), (579, 576, 584, 587), (568, 569, 577, 576), (571, 568, 576, 579), (566, 556, 564, 574), (570, 573, 581, 578), (582, 572, 580, 590), (587, 584, 592, 595), (584, 585, 593, 592), (589, 583, 591, 597), (575, 574, 582, 583), (564, 579, 587, 572), (581, 575, 583, 589), (576, 577, 585, 584), (700, 699, 601, 600), (695, 696, 603, 588), (697, 698, 598, 599), (586, 589, 597, 594), (585, 586, 594, 593), (583, 582, 590, 591), (572, 587, 595, 580), (588, 603, 611, 596), (599, 598, 606, 607), (601, 602, 610, 609), (696, 700, 600, 603), (698, 695, 588, 598), (699, 701, 602, 601), (597, 591, 630, 612), (662, 714, 717, 693), (713, 641, 615, 715), (600, 601, 609, 608), (603, 600, 608, 611), (598, 588, 596, 606), (604, 712, 711, 642), (710, 618, 661, 709), (457, 473, 627, 624), (463, 460, 625, 626), (475, 463, 626, 628), (439, 442, 622, 621), (442, 445, 623, 622), (473, 439, 621, 627), (460, 457, 624, 625), (445, 475, 628, 623), (443, 440, 621, 622), (446, 443, 622, 623), (626, 625, 461, 464), (458, 461, 625, 624), (626, 464, 467, 466), (628, 626, 466, 476), (623, 628, 476, 448), (446, 623, 448, 449), (454, 455, 458, 624), (472, 454, 624, 627), (436, 472, 627, 621), (437, 436, 621, 440), (594, 597, 612, 620), (655, 656, 672, 660), (607, 606, 618, 710), (656, 705, 694, 672), (619, 616, 645, 647), (691, 689, 690, 692), (643, 644, 726, 705), (665, 657, 667, 669), (722, 712, 610, 637), (728, 722, 637, 636), (729, 728, 636, 635), (710, 729, 635, 607), (637, 610, 602, 640), (636, 637, 640, 639), (635, 636, 639, 638), (607, 635, 638, 599), (612, 630, 605, 620), (702, 701, 594, 620), (703, 702, 620, 605), (704, 703, 605, 630), (697, 704, 630, 591), (617, 616, 642, 711), (633, 617, 711, 707), (616, 619, 708, 642), (619, 633, 707, 708), (648, 647, 651, 652), (616, 617, 646, 645), (633, 619, 647, 648), (617, 633, 648, 646), (651, 649, 650, 652), (646, 648, 652, 650), (647, 645, 649, 651), (645, 646, 650, 649), (632, 634, 659, 657), (634, 644, 666, 659), (644, 643, 665, 666), (669, 667, 668, 670), (687, 685, 689, 691), (629, 631, 664, 706), (634, 632, 656, 727), (629, 613, 688, 686), (685, 686, 690, 689), (614, 631, 685, 687), (613, 629, 706, 709), (643, 632, 657, 665), (680, 679, 675, 676), (677, 678, 674, 673), (678, 680, 676, 674), (688, 687, 691, 692), (632, 643, 705, 656), (644, 634, 727, 726), (631, 614, 661, 664), (614, 613, 709, 661), (613, 614, 687, 688), (686, 688, 692, 690), (659, 666, 670, 668), (631, 629, 686, 685), (682, 684, 680, 678), (683, 684, 655, 725), (681, 683, 725, 727), (682, 681, 727, 656), (681, 682, 678, 677), (657, 659, 668, 667), (683, 681, 677, 679), (679, 677, 673, 675), (674, 676, 675, 673), (684, 682, 656, 655), (684, 683, 679, 680), (666, 665, 669, 670), (609, 610, 712, 604), (661, 618, 694, 664), (708, 660, 604, 642), (608, 609, 604, 660), (611, 608, 660, 672), (596, 611, 672, 694), (606, 596, 694, 618), (599, 638, 704, 697), (638, 639, 703, 704), (639, 640, 702, 703), (640, 602, 701, 702), (593, 594, 701, 699), (590, 580, 695, 698), (595, 592, 700, 696), (591, 590, 698, 697), (580, 595, 696, 695), (592, 593, 699, 700), (662, 693, 710, 709), (615, 641, 711, 712), (641, 713, 707, 711), (714, 662, 709, 706), (715, 615, 712, 722), (717, 714, 706, 729), (654, 671, 716, 653), (658, 663, 724, 723), (693, 717, 729, 710), (713, 715, 722, 707), (719, 718, 708, 707), (725, 655, 718, 719), (725, 719, 707, 722), (660, 708, 718, 655), (720, 721, 706, 664), (705, 726, 721, 720), (706, 721, 726, 729), (705, 720, 664, 694), (716, 671, 722, 728), (654, 653, 727, 725), (671, 654, 725, 722), (653, 716, 728, 727), (724, 663, 726, 727), (723, 724, 727, 728), (658, 723, 728, 729), (663, 658, 729, 726)])
me_plane.use_remesh_preserve_volume = False
me_plane.use_remesh_preserve_attributes = False
me_plane.use_mirror_vertex_groups = False
me_plane.update()

# ---- objects
ob_plane = bpy.data.objects.new('Plane', me_plane)
ob_lamp = bpy.data.objects.new('Lamp', light_lamp)
ob_camera = bpy.data.objects.new('Camera', cam_camera)

# ---- transforms, parenting, visibility, modifiers, constraints
ob_plane.location = (0.0, 0.0, 0.0)
ob_plane.rotation_euler = (-1.571, -2.22e-16, 2.22e-16)
ob_plane.scale = (0.1663, 0.1663, 0.1663)
ob_plane.lineart.crease_threshold = 0.0
_m = ob_plane.modifiers.new('Mirror', 'MIRROR')
_m.use_clip = True
ob_lamp.location = (4.076, 1.005, 5.904)
ob_lamp.rotation_euler = (0.6503, 0.05522, 1.866)
ob_lamp.lock_rotations_4d = False
ob_lamp.empty_display_type = 'ARROWS'
ob_lamp.color = (0.0, 0.0, 0.0, 0.0)
ob_lamp.lineart.crease_threshold = 0.0
ob_camera.location = (7.481, -6.508, 5.344)
ob_camera.rotation_euler = (1.109, 0.0, 0.8149)
ob_camera.lock_rotations_4d = False
ob_camera.empty_display_type = 'ARROWS'
ob_camera.color = (0.0, 0.0, 0.0, 0.0)
ob_camera.display_type = 'WIRE'
ob_camera.lineart.crease_threshold = 0.0

# ---- collection membership
col_collection_1.objects.link(ob_plane)
col_collection_1.objects.link(ob_lamp)
col_collection_1.objects.link(ob_camera)

# ---- scene / render settings (as saved in the file)
scene.camera = ob_camera
scene.frame_start = 1; scene.frame_end = 250; scene.frame_set(1)
scene.render.engine = 'BLENDER_EEVEE_NEXT'
scene.render.resolution_percentage = 50
scene.render.dither_intensity = 0.0
scene.cycles.use_denoising = False
scene.cycles.samples = 128
scene.cycles.sampling_pattern = 'TABULATED_SOBOL'
scene.cycles.use_adaptive_sampling = False
scene.cycles.use_light_tree = False
scene.cycles.blur_glossy = 0.0
scene.cycles.sample_clamp_indirect = 0.0
scene.view_settings.view_transform = 'Standard'
bpy.context.view_layer.update()
